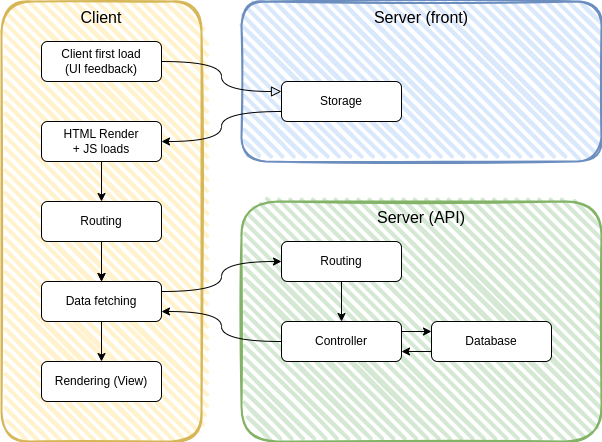

The diagram above was exported from draw.io. Its source (the exported page's mxGraphModel, read from the mxfile embedded in the PNG):
<mxGraphModel dx="1434" dy="734" grid="1" gridSize="10" guides="1" tooltips="1" connect="1" arrows="1" fold="1" page="1" pageScale="1" pageWidth="827" pageHeight="1169" math="0" shadow="0">
  <root>
    <mxCell id="WIyWlLk6GJQsqaUBKTNV-0" />
    <mxCell id="WIyWlLk6GJQsqaUBKTNV-1" parent="WIyWlLk6GJQsqaUBKTNV-0" />
    <mxCell id="gWPjm_VlGf9DLwJncpQS-0" value="Server (API)" style="rounded=1;whiteSpace=wrap;html=1;strokeWidth=2;fillWeight=4;hachureGap=8;hachureAngle=45;fillColor=#d5e8d4;sketch=1;strokeColor=#82b366;fontSize=16;verticalAlign=top;" parent="WIyWlLk6GJQsqaUBKTNV-1" vertex="1">
      <mxGeometry x="360" y="320" width="360" height="240" as="geometry" />
    </mxCell>
    <mxCell id="BrcKK8_eswFyoqhNv_fw-0" value="Client&lt;br style=&quot;font-size: 16px;&quot;&gt;" style="rounded=1;whiteSpace=wrap;html=1;strokeWidth=2;fillWeight=4;hachureGap=8;hachureAngle=45;fillColor=#fff2cc;sketch=1;strokeColor=#d6b656;verticalAlign=top;fontSize=16;" parent="WIyWlLk6GJQsqaUBKTNV-1" vertex="1">
      <mxGeometry x="120" y="120" width="200" height="440" as="geometry" />
    </mxCell>
    <mxCell id="BrcKK8_eswFyoqhNv_fw-1" value="Server (front)" style="rounded=1;whiteSpace=wrap;html=1;strokeWidth=2;fillWeight=4;hachureGap=8;hachureAngle=45;fillColor=#dae8fc;sketch=1;strokeColor=#6c8ebf;fontSize=16;verticalAlign=top;" parent="WIyWlLk6GJQsqaUBKTNV-1" vertex="1">
      <mxGeometry x="360" y="120" width="360" height="160" as="geometry" />
    </mxCell>
    <mxCell id="WIyWlLk6GJQsqaUBKTNV-2" value="" style="rounded=0;html=1;jettySize=auto;orthogonalLoop=1;fontSize=11;endArrow=block;endFill=0;endSize=8;strokeWidth=1;shadow=0;labelBackgroundColor=none;edgeStyle=orthogonalEdgeStyle;curved=1;entryX=0;entryY=0.25;entryDx=0;entryDy=0;" parent="WIyWlLk6GJQsqaUBKTNV-1" source="WIyWlLk6GJQsqaUBKTNV-3" target="BrcKK8_eswFyoqhNv_fw-6" edge="1">
      <mxGeometry relative="1" as="geometry">
        <mxPoint x="400" y="100" as="targetPoint" />
      </mxGeometry>
    </mxCell>
    <mxCell id="WIyWlLk6GJQsqaUBKTNV-3" value="Client first load&lt;br&gt;(UI feedback)" style="rounded=1;whiteSpace=wrap;html=1;fontSize=12;glass=0;strokeWidth=1;shadow=0;" parent="WIyWlLk6GJQsqaUBKTNV-1" vertex="1">
      <mxGeometry x="160" y="160" width="120" height="40" as="geometry" />
    </mxCell>
    <mxCell id="BrcKK8_eswFyoqhNv_fw-10" style="edgeStyle=orthogonalEdgeStyle;rounded=0;orthogonalLoop=1;jettySize=auto;html=1;exitX=0.5;exitY=1;exitDx=0;exitDy=0;entryX=0.5;entryY=0;entryDx=0;entryDy=0;" parent="WIyWlLk6GJQsqaUBKTNV-1" target="BrcKK8_eswFyoqhNv_fw-6" edge="1">
      <mxGeometry relative="1" as="geometry">
        <mxPoint x="460" y="200" as="sourcePoint" />
      </mxGeometry>
    </mxCell>
    <mxCell id="BrcKK8_eswFyoqhNv_fw-12" style="edgeStyle=orthogonalEdgeStyle;rounded=0;orthogonalLoop=1;jettySize=auto;html=1;exitX=0;exitY=0.75;exitDx=0;exitDy=0;entryX=1;entryY=0.5;entryDx=0;entryDy=0;curved=1;" parent="WIyWlLk6GJQsqaUBKTNV-1" source="BrcKK8_eswFyoqhNv_fw-6" target="BrcKK8_eswFyoqhNv_fw-11" edge="1">
      <mxGeometry relative="1" as="geometry" />
    </mxCell>
    <mxCell id="BrcKK8_eswFyoqhNv_fw-6" value="Storage" style="rounded=1;whiteSpace=wrap;html=1;fontSize=12;glass=0;strokeWidth=1;shadow=0;" parent="WIyWlLk6GJQsqaUBKTNV-1" vertex="1">
      <mxGeometry x="400" y="200" width="120" height="40" as="geometry" />
    </mxCell>
    <mxCell id="8oq8zZ42pVU_B8fg3aTn-3" style="edgeStyle=orthogonalEdgeStyle;rounded=0;orthogonalLoop=1;jettySize=auto;html=1;exitX=0.5;exitY=1;exitDx=0;exitDy=0;entryX=0.5;entryY=0;entryDx=0;entryDy=0;" parent="WIyWlLk6GJQsqaUBKTNV-1" source="BrcKK8_eswFyoqhNv_fw-11" target="BKnpkbwjucZ6J_q_P_jf-0" edge="1">
      <mxGeometry relative="1" as="geometry" />
    </mxCell>
    <mxCell id="BrcKK8_eswFyoqhNv_fw-11" value="HTML Render&lt;br&gt;+ JS loads" style="rounded=1;whiteSpace=wrap;html=1;fontSize=12;glass=0;strokeWidth=1;shadow=0;" parent="WIyWlLk6GJQsqaUBKTNV-1" vertex="1">
      <mxGeometry x="160" y="240" width="120" height="40" as="geometry" />
    </mxCell>
    <mxCell id="8oq8zZ42pVU_B8fg3aTn-4" style="edgeStyle=orthogonalEdgeStyle;rounded=0;orthogonalLoop=1;jettySize=auto;html=1;exitX=0.5;exitY=1;exitDx=0;exitDy=0;entryX=0.5;entryY=0;entryDx=0;entryDy=0;" parent="WIyWlLk6GJQsqaUBKTNV-1" source="BKnpkbwjucZ6J_q_P_jf-0" target="8oq8zZ42pVU_B8fg3aTn-1" edge="1">
      <mxGeometry relative="1" as="geometry" />
    </mxCell>
    <mxCell id="j0tk2qI2mvyAfQVWIDeD-0" value="" style="edgeStyle=orthogonalEdgeStyle;rounded=0;orthogonalLoop=1;jettySize=auto;html=1;" parent="WIyWlLk6GJQsqaUBKTNV-1" source="BKnpkbwjucZ6J_q_P_jf-0" target="8oq8zZ42pVU_B8fg3aTn-1" edge="1">
      <mxGeometry relative="1" as="geometry" />
    </mxCell>
    <mxCell id="BKnpkbwjucZ6J_q_P_jf-0" value="Routing" style="rounded=1;whiteSpace=wrap;html=1;fontSize=12;glass=0;strokeWidth=1;shadow=0;" parent="WIyWlLk6GJQsqaUBKTNV-1" vertex="1">
      <mxGeometry x="160" y="320" width="120" height="40" as="geometry" />
    </mxCell>
    <mxCell id="BKnpkbwjucZ6J_q_P_jf-6" style="edgeStyle=orthogonalEdgeStyle;rounded=0;orthogonalLoop=1;jettySize=auto;html=1;exitX=1;exitY=0.25;exitDx=0;exitDy=0;entryX=0;entryY=0.25;entryDx=0;entryDy=0;" parent="WIyWlLk6GJQsqaUBKTNV-1" source="BKnpkbwjucZ6J_q_P_jf-2" target="BKnpkbwjucZ6J_q_P_jf-3" edge="1">
      <mxGeometry relative="1" as="geometry" />
    </mxCell>
    <mxCell id="8oq8zZ42pVU_B8fg3aTn-7" style="edgeStyle=orthogonalEdgeStyle;rounded=0;orthogonalLoop=1;jettySize=auto;html=1;exitX=0;exitY=0.5;exitDx=0;exitDy=0;entryX=1;entryY=0.75;entryDx=0;entryDy=0;curved=1;" parent="WIyWlLk6GJQsqaUBKTNV-1" source="BKnpkbwjucZ6J_q_P_jf-2" target="8oq8zZ42pVU_B8fg3aTn-1" edge="1">
      <mxGeometry relative="1" as="geometry" />
    </mxCell>
    <mxCell id="BKnpkbwjucZ6J_q_P_jf-2" value="Controller" style="rounded=1;whiteSpace=wrap;html=1;fontSize=12;glass=0;strokeWidth=1;shadow=0;" parent="WIyWlLk6GJQsqaUBKTNV-1" vertex="1">
      <mxGeometry x="400" y="440" width="120" height="40" as="geometry" />
    </mxCell>
    <mxCell id="BKnpkbwjucZ6J_q_P_jf-7" style="edgeStyle=orthogonalEdgeStyle;rounded=0;orthogonalLoop=1;jettySize=auto;html=1;exitX=0;exitY=0.75;exitDx=0;exitDy=0;entryX=1;entryY=0.75;entryDx=0;entryDy=0;" parent="WIyWlLk6GJQsqaUBKTNV-1" source="BKnpkbwjucZ6J_q_P_jf-3" target="BKnpkbwjucZ6J_q_P_jf-2" edge="1">
      <mxGeometry relative="1" as="geometry" />
    </mxCell>
    <mxCell id="BKnpkbwjucZ6J_q_P_jf-3" value="Database" style="rounded=1;whiteSpace=wrap;html=1;fontSize=12;glass=0;strokeWidth=1;shadow=0;" parent="WIyWlLk6GJQsqaUBKTNV-1" vertex="1">
      <mxGeometry x="550" y="440" width="120" height="40" as="geometry" />
    </mxCell>
    <mxCell id="8oq8zZ42pVU_B8fg3aTn-8" style="edgeStyle=orthogonalEdgeStyle;rounded=0;orthogonalLoop=1;jettySize=auto;html=1;exitX=0.5;exitY=1;exitDx=0;exitDy=0;" parent="WIyWlLk6GJQsqaUBKTNV-1" source="BKnpkbwjucZ6J_q_P_jf-4" target="BKnpkbwjucZ6J_q_P_jf-2" edge="1">
      <mxGeometry relative="1" as="geometry" />
    </mxCell>
    <mxCell id="BKnpkbwjucZ6J_q_P_jf-4" value="Routing" style="rounded=1;whiteSpace=wrap;html=1;fontSize=12;glass=0;strokeWidth=1;shadow=0;" parent="WIyWlLk6GJQsqaUBKTNV-1" vertex="1">
      <mxGeometry x="400" y="360" width="120" height="40" as="geometry" />
    </mxCell>
    <mxCell id="BKnpkbwjucZ6J_q_P_jf-9" value="Rendering (View)" style="rounded=1;whiteSpace=wrap;html=1;fontSize=12;glass=0;strokeWidth=1;shadow=0;" parent="WIyWlLk6GJQsqaUBKTNV-1" vertex="1">
      <mxGeometry x="160" y="480" width="120" height="40" as="geometry" />
    </mxCell>
    <mxCell id="8oq8zZ42pVU_B8fg3aTn-5" style="edgeStyle=orthogonalEdgeStyle;rounded=0;orthogonalLoop=1;jettySize=auto;html=1;exitX=0.5;exitY=1;exitDx=0;exitDy=0;entryX=0.5;entryY=0;entryDx=0;entryDy=0;" parent="WIyWlLk6GJQsqaUBKTNV-1" source="8oq8zZ42pVU_B8fg3aTn-1" target="BKnpkbwjucZ6J_q_P_jf-9" edge="1">
      <mxGeometry relative="1" as="geometry" />
    </mxCell>
    <mxCell id="8oq8zZ42pVU_B8fg3aTn-6" style="edgeStyle=orthogonalEdgeStyle;rounded=0;orthogonalLoop=1;jettySize=auto;html=1;exitX=1;exitY=0.25;exitDx=0;exitDy=0;entryX=0;entryY=0.5;entryDx=0;entryDy=0;curved=1;" parent="WIyWlLk6GJQsqaUBKTNV-1" source="8oq8zZ42pVU_B8fg3aTn-1" target="BKnpkbwjucZ6J_q_P_jf-4" edge="1">
      <mxGeometry relative="1" as="geometry" />
    </mxCell>
    <mxCell id="8oq8zZ42pVU_B8fg3aTn-1" value="Data fetching" style="rounded=1;whiteSpace=wrap;html=1;fontSize=12;glass=0;strokeWidth=1;shadow=0;" parent="WIyWlLk6GJQsqaUBKTNV-1" vertex="1">
      <mxGeometry x="160" y="400" width="120" height="40" as="geometry" />
    </mxCell>
  </root>
</mxGraphModel>